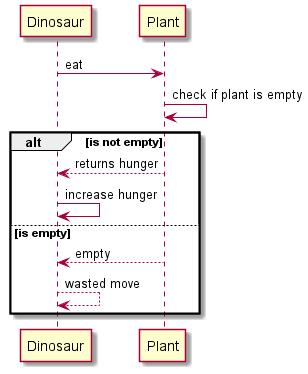

The diagram above was rendered by PlantUML. Its source (embedded in the PNG):
@startuml
Dinosaur -> Plant: eat
Plant -> Plant: check if plant is empty
alt is not empty
Plant --> Dinosaur: returns hunger
Dinosaur -> Dinosaur: increase hunger
else is empty
Plant --> Dinosaur: empty
Dinosaur --> Dinosaur: wasted move
end
@enduml